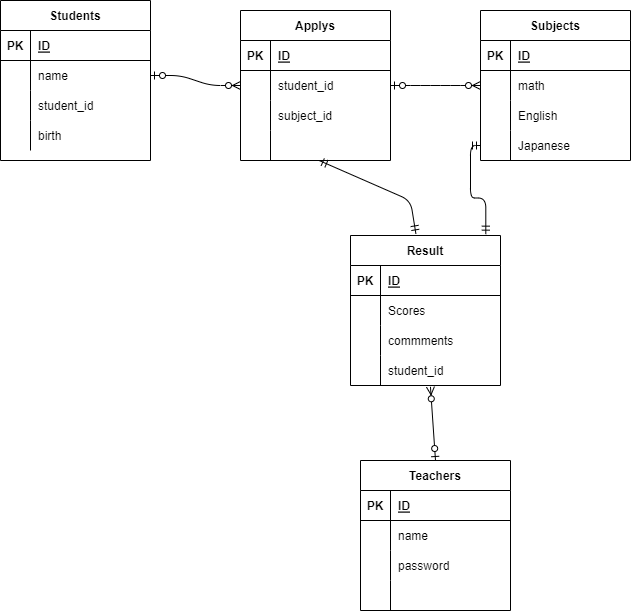

The diagram above was exported from draw.io. Its source (the exported page's mxGraphModel, read from the mxfile embedded in the PNG):
<mxGraphModel dx="804" dy="438" grid="1" gridSize="10" guides="1" tooltips="1" connect="1" arrows="1" fold="1" page="1" pageScale="1" pageWidth="827" pageHeight="1169" math="0" shadow="0">
  <root>
    <mxCell id="GvKXqRu7-BMNfc0V6LbT-0" />
    <mxCell id="GvKXqRu7-BMNfc0V6LbT-1" parent="GvKXqRu7-BMNfc0V6LbT-0" />
    <mxCell id="1" value="Students" style="shape=table;startSize=30;container=1;collapsible=1;childLayout=tableLayout;fixedRows=1;rowLines=0;fontStyle=1;align=center;resizeLast=1;" parent="GvKXqRu7-BMNfc0V6LbT-1" vertex="1">
      <mxGeometry x="40" y="70" width="150" height="160" as="geometry" />
    </mxCell>
    <mxCell id="2" value="" style="shape=partialRectangle;collapsible=0;dropTarget=0;pointerEvents=0;fillColor=none;top=0;left=0;bottom=1;right=0;points=[[0,0.5],[1,0.5]];portConstraint=eastwest;" parent="1" vertex="1">
      <mxGeometry y="30" width="150" height="30" as="geometry" />
    </mxCell>
    <mxCell id="3" value="PK" style="shape=partialRectangle;connectable=0;fillColor=none;top=0;left=0;bottom=0;right=0;fontStyle=1;overflow=hidden;" parent="2" vertex="1">
      <mxGeometry width="30" height="30" as="geometry">
        <mxRectangle width="30" height="30" as="alternateBounds" />
      </mxGeometry>
    </mxCell>
    <mxCell id="4" value="ID" style="shape=partialRectangle;connectable=0;fillColor=none;top=0;left=0;bottom=0;right=0;align=left;spacingLeft=6;fontStyle=5;overflow=hidden;" parent="2" vertex="1">
      <mxGeometry x="30" width="120" height="30" as="geometry">
        <mxRectangle width="120" height="30" as="alternateBounds" />
      </mxGeometry>
    </mxCell>
    <mxCell id="5" value="" style="shape=partialRectangle;collapsible=0;dropTarget=0;pointerEvents=0;fillColor=none;top=0;left=0;bottom=0;right=0;points=[[0,0.5],[1,0.5]];portConstraint=eastwest;" parent="1" vertex="1">
      <mxGeometry y="60" width="150" height="30" as="geometry" />
    </mxCell>
    <mxCell id="6" value="" style="shape=partialRectangle;connectable=0;fillColor=none;top=0;left=0;bottom=0;right=0;editable=1;overflow=hidden;" parent="5" vertex="1">
      <mxGeometry width="30" height="30" as="geometry">
        <mxRectangle width="30" height="30" as="alternateBounds" />
      </mxGeometry>
    </mxCell>
    <mxCell id="7" value="name" style="shape=partialRectangle;connectable=0;fillColor=none;top=0;left=0;bottom=0;right=0;align=left;spacingLeft=6;overflow=hidden;" parent="5" vertex="1">
      <mxGeometry x="30" width="120" height="30" as="geometry">
        <mxRectangle width="120" height="30" as="alternateBounds" />
      </mxGeometry>
    </mxCell>
    <mxCell id="8" value="" style="shape=partialRectangle;collapsible=0;dropTarget=0;pointerEvents=0;fillColor=none;top=0;left=0;bottom=0;right=0;points=[[0,0.5],[1,0.5]];portConstraint=eastwest;" parent="1" vertex="1">
      <mxGeometry y="90" width="150" height="30" as="geometry" />
    </mxCell>
    <mxCell id="9" value="" style="shape=partialRectangle;connectable=0;fillColor=none;top=0;left=0;bottom=0;right=0;editable=1;overflow=hidden;" parent="8" vertex="1">
      <mxGeometry width="30" height="30" as="geometry">
        <mxRectangle width="30" height="30" as="alternateBounds" />
      </mxGeometry>
    </mxCell>
    <mxCell id="10" value="student_id" style="shape=partialRectangle;connectable=0;fillColor=none;top=0;left=0;bottom=0;right=0;align=left;spacingLeft=6;overflow=hidden;" parent="8" vertex="1">
      <mxGeometry x="30" width="120" height="30" as="geometry">
        <mxRectangle width="120" height="30" as="alternateBounds" />
      </mxGeometry>
    </mxCell>
    <mxCell id="11" value="" style="shape=partialRectangle;collapsible=0;dropTarget=0;pointerEvents=0;fillColor=none;top=0;left=0;bottom=0;right=0;points=[[0,0.5],[1,0.5]];portConstraint=eastwest;" parent="1" vertex="1">
      <mxGeometry y="120" width="150" height="30" as="geometry" />
    </mxCell>
    <mxCell id="12" value="" style="shape=partialRectangle;connectable=0;fillColor=none;top=0;left=0;bottom=0;right=0;editable=1;overflow=hidden;" parent="11" vertex="1">
      <mxGeometry width="30" height="30" as="geometry">
        <mxRectangle width="30" height="30" as="alternateBounds" />
      </mxGeometry>
    </mxCell>
    <mxCell id="13" value="birth" style="shape=partialRectangle;connectable=0;fillColor=none;top=0;left=0;bottom=0;right=0;align=left;spacingLeft=6;overflow=hidden;" parent="11" vertex="1">
      <mxGeometry x="30" width="120" height="30" as="geometry">
        <mxRectangle width="120" height="30" as="alternateBounds" />
      </mxGeometry>
    </mxCell>
    <mxCell id="94" value="Applys" style="shape=table;startSize=30;container=1;collapsible=1;childLayout=tableLayout;fixedRows=1;rowLines=0;fontStyle=1;align=center;resizeLast=1;" parent="GvKXqRu7-BMNfc0V6LbT-1" vertex="1">
      <mxGeometry x="280" y="80" width="150" height="150" as="geometry" />
    </mxCell>
    <mxCell id="95" value="" style="shape=partialRectangle;collapsible=0;dropTarget=0;pointerEvents=0;fillColor=none;top=0;left=0;bottom=1;right=0;points=[[0,0.5],[1,0.5]];portConstraint=eastwest;" parent="94" vertex="1">
      <mxGeometry y="30" width="150" height="30" as="geometry" />
    </mxCell>
    <mxCell id="96" value="PK" style="shape=partialRectangle;connectable=0;fillColor=none;top=0;left=0;bottom=0;right=0;fontStyle=1;overflow=hidden;" parent="95" vertex="1">
      <mxGeometry width="30" height="30" as="geometry">
        <mxRectangle width="30" height="30" as="alternateBounds" />
      </mxGeometry>
    </mxCell>
    <mxCell id="97" value="ID" style="shape=partialRectangle;connectable=0;fillColor=none;top=0;left=0;bottom=0;right=0;align=left;spacingLeft=6;fontStyle=5;overflow=hidden;" parent="95" vertex="1">
      <mxGeometry x="30" width="120" height="30" as="geometry">
        <mxRectangle width="120" height="30" as="alternateBounds" />
      </mxGeometry>
    </mxCell>
    <mxCell id="98" value="" style="shape=partialRectangle;collapsible=0;dropTarget=0;pointerEvents=0;fillColor=none;top=0;left=0;bottom=0;right=0;points=[[0,0.5],[1,0.5]];portConstraint=eastwest;" parent="94" vertex="1">
      <mxGeometry y="60" width="150" height="30" as="geometry" />
    </mxCell>
    <mxCell id="99" value="" style="shape=partialRectangle;connectable=0;fillColor=none;top=0;left=0;bottom=0;right=0;editable=1;overflow=hidden;" parent="98" vertex="1">
      <mxGeometry width="30" height="30" as="geometry">
        <mxRectangle width="30" height="30" as="alternateBounds" />
      </mxGeometry>
    </mxCell>
    <mxCell id="100" value="student_id" style="shape=partialRectangle;connectable=0;fillColor=none;top=0;left=0;bottom=0;right=0;align=left;spacingLeft=6;overflow=hidden;" parent="98" vertex="1">
      <mxGeometry x="30" width="120" height="30" as="geometry">
        <mxRectangle width="120" height="30" as="alternateBounds" />
      </mxGeometry>
    </mxCell>
    <mxCell id="101" value="" style="shape=partialRectangle;collapsible=0;dropTarget=0;pointerEvents=0;fillColor=none;top=0;left=0;bottom=0;right=0;points=[[0,0.5],[1,0.5]];portConstraint=eastwest;" parent="94" vertex="1">
      <mxGeometry y="90" width="150" height="30" as="geometry" />
    </mxCell>
    <mxCell id="102" value="" style="shape=partialRectangle;connectable=0;fillColor=none;top=0;left=0;bottom=0;right=0;editable=1;overflow=hidden;" parent="101" vertex="1">
      <mxGeometry width="30" height="30" as="geometry">
        <mxRectangle width="30" height="30" as="alternateBounds" />
      </mxGeometry>
    </mxCell>
    <mxCell id="103" value="subject_id" style="shape=partialRectangle;connectable=0;fillColor=none;top=0;left=0;bottom=0;right=0;align=left;spacingLeft=6;overflow=hidden;" parent="101" vertex="1">
      <mxGeometry x="30" width="120" height="30" as="geometry">
        <mxRectangle width="120" height="30" as="alternateBounds" />
      </mxGeometry>
    </mxCell>
    <mxCell id="104" value="" style="shape=partialRectangle;collapsible=0;dropTarget=0;pointerEvents=0;fillColor=none;top=0;left=0;bottom=0;right=0;points=[[0,0.5],[1,0.5]];portConstraint=eastwest;" parent="94" vertex="1">
      <mxGeometry y="120" width="150" height="30" as="geometry" />
    </mxCell>
    <mxCell id="105" value="" style="shape=partialRectangle;connectable=0;fillColor=none;top=0;left=0;bottom=0;right=0;editable=1;overflow=hidden;" parent="104" vertex="1">
      <mxGeometry width="30" height="30" as="geometry">
        <mxRectangle width="30" height="30" as="alternateBounds" />
      </mxGeometry>
    </mxCell>
    <mxCell id="106" value="" style="shape=partialRectangle;connectable=0;fillColor=none;top=0;left=0;bottom=0;right=0;align=left;spacingLeft=6;overflow=hidden;" parent="104" vertex="1">
      <mxGeometry x="30" width="120" height="30" as="geometry">
        <mxRectangle width="120" height="30" as="alternateBounds" />
      </mxGeometry>
    </mxCell>
    <mxCell id="107" value="Subjects" style="shape=table;startSize=30;container=1;collapsible=1;childLayout=tableLayout;fixedRows=1;rowLines=0;fontStyle=1;align=center;resizeLast=1;" parent="GvKXqRu7-BMNfc0V6LbT-1" vertex="1">
      <mxGeometry x="520" y="80" width="150" height="150" as="geometry" />
    </mxCell>
    <mxCell id="108" value="" style="shape=partialRectangle;collapsible=0;dropTarget=0;pointerEvents=0;fillColor=none;top=0;left=0;bottom=1;right=0;points=[[0,0.5],[1,0.5]];portConstraint=eastwest;" parent="107" vertex="1">
      <mxGeometry y="30" width="150" height="30" as="geometry" />
    </mxCell>
    <mxCell id="109" value="PK" style="shape=partialRectangle;connectable=0;fillColor=none;top=0;left=0;bottom=0;right=0;fontStyle=1;overflow=hidden;" parent="108" vertex="1">
      <mxGeometry width="30" height="30" as="geometry">
        <mxRectangle width="30" height="30" as="alternateBounds" />
      </mxGeometry>
    </mxCell>
    <mxCell id="110" value="ID" style="shape=partialRectangle;connectable=0;fillColor=none;top=0;left=0;bottom=0;right=0;align=left;spacingLeft=6;fontStyle=5;overflow=hidden;" parent="108" vertex="1">
      <mxGeometry x="30" width="120" height="30" as="geometry">
        <mxRectangle width="120" height="30" as="alternateBounds" />
      </mxGeometry>
    </mxCell>
    <mxCell id="111" value="" style="shape=partialRectangle;collapsible=0;dropTarget=0;pointerEvents=0;fillColor=none;top=0;left=0;bottom=0;right=0;points=[[0,0.5],[1,0.5]];portConstraint=eastwest;" parent="107" vertex="1">
      <mxGeometry y="60" width="150" height="30" as="geometry" />
    </mxCell>
    <mxCell id="112" value="" style="shape=partialRectangle;connectable=0;fillColor=none;top=0;left=0;bottom=0;right=0;editable=1;overflow=hidden;" parent="111" vertex="1">
      <mxGeometry width="30" height="30" as="geometry">
        <mxRectangle width="30" height="30" as="alternateBounds" />
      </mxGeometry>
    </mxCell>
    <mxCell id="113" value="math" style="shape=partialRectangle;connectable=0;fillColor=none;top=0;left=0;bottom=0;right=0;align=left;spacingLeft=6;overflow=hidden;" parent="111" vertex="1">
      <mxGeometry x="30" width="120" height="30" as="geometry">
        <mxRectangle width="120" height="30" as="alternateBounds" />
      </mxGeometry>
    </mxCell>
    <mxCell id="114" value="" style="shape=partialRectangle;collapsible=0;dropTarget=0;pointerEvents=0;fillColor=none;top=0;left=0;bottom=0;right=0;points=[[0,0.5],[1,0.5]];portConstraint=eastwest;" parent="107" vertex="1">
      <mxGeometry y="90" width="150" height="30" as="geometry" />
    </mxCell>
    <mxCell id="115" value="" style="shape=partialRectangle;connectable=0;fillColor=none;top=0;left=0;bottom=0;right=0;editable=1;overflow=hidden;" parent="114" vertex="1">
      <mxGeometry width="30" height="30" as="geometry">
        <mxRectangle width="30" height="30" as="alternateBounds" />
      </mxGeometry>
    </mxCell>
    <mxCell id="116" value="English" style="shape=partialRectangle;connectable=0;fillColor=none;top=0;left=0;bottom=0;right=0;align=left;spacingLeft=6;overflow=hidden;" parent="114" vertex="1">
      <mxGeometry x="30" width="120" height="30" as="geometry">
        <mxRectangle width="120" height="30" as="alternateBounds" />
      </mxGeometry>
    </mxCell>
    <mxCell id="117" value="" style="shape=partialRectangle;collapsible=0;dropTarget=0;pointerEvents=0;fillColor=none;top=0;left=0;bottom=0;right=0;points=[[0,0.5],[1,0.5]];portConstraint=eastwest;" parent="107" vertex="1">
      <mxGeometry y="120" width="150" height="30" as="geometry" />
    </mxCell>
    <mxCell id="118" value="" style="shape=partialRectangle;connectable=0;fillColor=none;top=0;left=0;bottom=0;right=0;editable=1;overflow=hidden;" parent="117" vertex="1">
      <mxGeometry width="30" height="30" as="geometry">
        <mxRectangle width="30" height="30" as="alternateBounds" />
      </mxGeometry>
    </mxCell>
    <mxCell id="119" value="Japanese" style="shape=partialRectangle;connectable=0;fillColor=none;top=0;left=0;bottom=0;right=0;align=left;spacingLeft=6;overflow=hidden;" parent="117" vertex="1">
      <mxGeometry x="30" width="120" height="30" as="geometry">
        <mxRectangle width="120" height="30" as="alternateBounds" />
      </mxGeometry>
    </mxCell>
    <mxCell id="120" value="Teachers" style="shape=table;startSize=30;container=1;collapsible=1;childLayout=tableLayout;fixedRows=1;rowLines=0;fontStyle=1;align=center;resizeLast=1;" parent="GvKXqRu7-BMNfc0V6LbT-1" vertex="1">
      <mxGeometry x="400" y="530" width="150" height="150" as="geometry" />
    </mxCell>
    <mxCell id="121" value="" style="shape=partialRectangle;collapsible=0;dropTarget=0;pointerEvents=0;fillColor=none;top=0;left=0;bottom=1;right=0;points=[[0,0.5],[1,0.5]];portConstraint=eastwest;" parent="120" vertex="1">
      <mxGeometry y="30" width="150" height="30" as="geometry" />
    </mxCell>
    <mxCell id="122" value="PK" style="shape=partialRectangle;connectable=0;fillColor=none;top=0;left=0;bottom=0;right=0;fontStyle=1;overflow=hidden;" parent="121" vertex="1">
      <mxGeometry width="30" height="30" as="geometry">
        <mxRectangle width="30" height="30" as="alternateBounds" />
      </mxGeometry>
    </mxCell>
    <mxCell id="123" value="ID" style="shape=partialRectangle;connectable=0;fillColor=none;top=0;left=0;bottom=0;right=0;align=left;spacingLeft=6;fontStyle=5;overflow=hidden;" parent="121" vertex="1">
      <mxGeometry x="30" width="120" height="30" as="geometry">
        <mxRectangle width="120" height="30" as="alternateBounds" />
      </mxGeometry>
    </mxCell>
    <mxCell id="124" value="" style="shape=partialRectangle;collapsible=0;dropTarget=0;pointerEvents=0;fillColor=none;top=0;left=0;bottom=0;right=0;points=[[0,0.5],[1,0.5]];portConstraint=eastwest;" parent="120" vertex="1">
      <mxGeometry y="60" width="150" height="30" as="geometry" />
    </mxCell>
    <mxCell id="125" value="" style="shape=partialRectangle;connectable=0;fillColor=none;top=0;left=0;bottom=0;right=0;editable=1;overflow=hidden;" parent="124" vertex="1">
      <mxGeometry width="30" height="30" as="geometry">
        <mxRectangle width="30" height="30" as="alternateBounds" />
      </mxGeometry>
    </mxCell>
    <mxCell id="126" value="name" style="shape=partialRectangle;connectable=0;fillColor=none;top=0;left=0;bottom=0;right=0;align=left;spacingLeft=6;overflow=hidden;" parent="124" vertex="1">
      <mxGeometry x="30" width="120" height="30" as="geometry">
        <mxRectangle width="120" height="30" as="alternateBounds" />
      </mxGeometry>
    </mxCell>
    <mxCell id="127" value="" style="shape=partialRectangle;collapsible=0;dropTarget=0;pointerEvents=0;fillColor=none;top=0;left=0;bottom=0;right=0;points=[[0,0.5],[1,0.5]];portConstraint=eastwest;" parent="120" vertex="1">
      <mxGeometry y="90" width="150" height="30" as="geometry" />
    </mxCell>
    <mxCell id="128" value="" style="shape=partialRectangle;connectable=0;fillColor=none;top=0;left=0;bottom=0;right=0;editable=1;overflow=hidden;" parent="127" vertex="1">
      <mxGeometry width="30" height="30" as="geometry">
        <mxRectangle width="30" height="30" as="alternateBounds" />
      </mxGeometry>
    </mxCell>
    <mxCell id="129" value="password" style="shape=partialRectangle;connectable=0;fillColor=none;top=0;left=0;bottom=0;right=0;align=left;spacingLeft=6;overflow=hidden;" parent="127" vertex="1">
      <mxGeometry x="30" width="120" height="30" as="geometry">
        <mxRectangle width="120" height="30" as="alternateBounds" />
      </mxGeometry>
    </mxCell>
    <mxCell id="130" value="" style="shape=partialRectangle;collapsible=0;dropTarget=0;pointerEvents=0;fillColor=none;top=0;left=0;bottom=0;right=0;points=[[0,0.5],[1,0.5]];portConstraint=eastwest;" parent="120" vertex="1">
      <mxGeometry y="120" width="150" height="30" as="geometry" />
    </mxCell>
    <mxCell id="131" value="" style="shape=partialRectangle;connectable=0;fillColor=none;top=0;left=0;bottom=0;right=0;editable=1;overflow=hidden;" parent="130" vertex="1">
      <mxGeometry width="30" height="30" as="geometry">
        <mxRectangle width="30" height="30" as="alternateBounds" />
      </mxGeometry>
    </mxCell>
    <mxCell id="132" value="" style="shape=partialRectangle;connectable=0;fillColor=none;top=0;left=0;bottom=0;right=0;align=left;spacingLeft=6;overflow=hidden;" parent="130" vertex="1">
      <mxGeometry x="30" width="120" height="30" as="geometry">
        <mxRectangle width="120" height="30" as="alternateBounds" />
      </mxGeometry>
    </mxCell>
    <mxCell id="163" value="Result" style="shape=table;startSize=30;container=1;collapsible=1;childLayout=tableLayout;fixedRows=1;rowLines=0;fontStyle=1;align=center;resizeLast=1;" parent="GvKXqRu7-BMNfc0V6LbT-1" vertex="1">
      <mxGeometry x="390" y="305" width="150" height="150" as="geometry" />
    </mxCell>
    <mxCell id="164" value="" style="shape=partialRectangle;collapsible=0;dropTarget=0;pointerEvents=0;fillColor=none;top=0;left=0;bottom=1;right=0;points=[[0,0.5],[1,0.5]];portConstraint=eastwest;" parent="163" vertex="1">
      <mxGeometry y="30" width="150" height="30" as="geometry" />
    </mxCell>
    <mxCell id="165" value="PK" style="shape=partialRectangle;connectable=0;fillColor=none;top=0;left=0;bottom=0;right=0;fontStyle=1;overflow=hidden;" parent="164" vertex="1">
      <mxGeometry width="30" height="30" as="geometry">
        <mxRectangle width="30" height="30" as="alternateBounds" />
      </mxGeometry>
    </mxCell>
    <mxCell id="166" value="ID" style="shape=partialRectangle;connectable=0;fillColor=none;top=0;left=0;bottom=0;right=0;align=left;spacingLeft=6;fontStyle=5;overflow=hidden;" parent="164" vertex="1">
      <mxGeometry x="30" width="120" height="30" as="geometry">
        <mxRectangle width="120" height="30" as="alternateBounds" />
      </mxGeometry>
    </mxCell>
    <mxCell id="167" value="" style="shape=partialRectangle;collapsible=0;dropTarget=0;pointerEvents=0;fillColor=none;top=0;left=0;bottom=0;right=0;points=[[0,0.5],[1,0.5]];portConstraint=eastwest;" parent="163" vertex="1">
      <mxGeometry y="60" width="150" height="30" as="geometry" />
    </mxCell>
    <mxCell id="168" value="" style="shape=partialRectangle;connectable=0;fillColor=none;top=0;left=0;bottom=0;right=0;editable=1;overflow=hidden;" parent="167" vertex="1">
      <mxGeometry width="30" height="30" as="geometry">
        <mxRectangle width="30" height="30" as="alternateBounds" />
      </mxGeometry>
    </mxCell>
    <mxCell id="169" value="Scores" style="shape=partialRectangle;connectable=0;fillColor=none;top=0;left=0;bottom=0;right=0;align=left;spacingLeft=6;overflow=hidden;" parent="167" vertex="1">
      <mxGeometry x="30" width="120" height="30" as="geometry">
        <mxRectangle width="120" height="30" as="alternateBounds" />
      </mxGeometry>
    </mxCell>
    <mxCell id="170" value="" style="shape=partialRectangle;collapsible=0;dropTarget=0;pointerEvents=0;fillColor=none;top=0;left=0;bottom=0;right=0;points=[[0,0.5],[1,0.5]];portConstraint=eastwest;" parent="163" vertex="1">
      <mxGeometry y="90" width="150" height="30" as="geometry" />
    </mxCell>
    <mxCell id="171" value="" style="shape=partialRectangle;connectable=0;fillColor=none;top=0;left=0;bottom=0;right=0;editable=1;overflow=hidden;" parent="170" vertex="1">
      <mxGeometry width="30" height="30" as="geometry">
        <mxRectangle width="30" height="30" as="alternateBounds" />
      </mxGeometry>
    </mxCell>
    <mxCell id="172" value="commments" style="shape=partialRectangle;connectable=0;fillColor=none;top=0;left=0;bottom=0;right=0;align=left;spacingLeft=6;overflow=hidden;" parent="170" vertex="1">
      <mxGeometry x="30" width="120" height="30" as="geometry">
        <mxRectangle width="120" height="30" as="alternateBounds" />
      </mxGeometry>
    </mxCell>
    <mxCell id="173" value="" style="shape=partialRectangle;collapsible=0;dropTarget=0;pointerEvents=0;fillColor=none;top=0;left=0;bottom=0;right=0;points=[[0,0.5],[1,0.5]];portConstraint=eastwest;" parent="163" vertex="1">
      <mxGeometry y="120" width="150" height="30" as="geometry" />
    </mxCell>
    <mxCell id="174" value="" style="shape=partialRectangle;connectable=0;fillColor=none;top=0;left=0;bottom=0;right=0;editable=1;overflow=hidden;" parent="173" vertex="1">
      <mxGeometry width="30" height="30" as="geometry">
        <mxRectangle width="30" height="30" as="alternateBounds" />
      </mxGeometry>
    </mxCell>
    <mxCell id="175" value="student_id" style="shape=partialRectangle;connectable=0;fillColor=none;top=0;left=0;bottom=0;right=0;align=left;spacingLeft=6;overflow=hidden;" parent="173" vertex="1">
      <mxGeometry x="30" width="120" height="30" as="geometry">
        <mxRectangle width="120" height="30" as="alternateBounds" />
      </mxGeometry>
    </mxCell>
    <mxCell id="176" value="" style="edgeStyle=entityRelationEdgeStyle;fontSize=12;html=1;endArrow=ERzeroToMany;startArrow=ERzeroToOne;entryX=0;entryY=0.5;entryDx=0;entryDy=0;exitX=1;exitY=0.5;exitDx=0;exitDy=0;" parent="GvKXqRu7-BMNfc0V6LbT-1" source="5" target="98" edge="1">
      <mxGeometry width="100" height="100" relative="1" as="geometry">
        <mxPoint x="180" y="180" as="sourcePoint" />
        <mxPoint x="280" y="80" as="targetPoint" />
      </mxGeometry>
    </mxCell>
    <mxCell id="177" value="" style="edgeStyle=entityRelationEdgeStyle;fontSize=12;html=1;endArrow=ERzeroToMany;startArrow=ERzeroToOne;entryX=0;entryY=0.5;entryDx=0;entryDy=0;exitX=1;exitY=0.5;exitDx=0;exitDy=0;" parent="GvKXqRu7-BMNfc0V6LbT-1" source="98" target="111" edge="1">
      <mxGeometry width="100" height="100" relative="1" as="geometry">
        <mxPoint x="450" y="154.23" as="sourcePoint" />
        <mxPoint x="540" y="154.45999999999998" as="targetPoint" />
      </mxGeometry>
    </mxCell>
    <mxCell id="178" value="" style="edgeStyle=orthogonalEdgeStyle;fontSize=12;html=1;endArrow=ERmandOne;startArrow=ERmandOne;entryX=0;entryY=0.5;entryDx=0;entryDy=0;exitX=0.902;exitY=-0.009;exitDx=0;exitDy=0;exitPerimeter=0;" parent="GvKXqRu7-BMNfc0V6LbT-1" source="163" target="117" edge="1">
      <mxGeometry width="100" height="100" relative="1" as="geometry">
        <mxPoint x="460" y="260" as="sourcePoint" />
        <mxPoint x="500" y="210" as="targetPoint" />
      </mxGeometry>
    </mxCell>
    <mxCell id="187" value="" style="fontSize=12;html=1;endArrow=ERzeroToMany;startArrow=ERzeroToOne;exitX=0.5;exitY=0;exitDx=0;exitDy=0;entryX=0.533;entryY=1.044;entryDx=0;entryDy=0;entryPerimeter=0;" parent="GvKXqRu7-BMNfc0V6LbT-1" source="120" target="173" edge="1">
      <mxGeometry width="100" height="100" relative="1" as="geometry">
        <mxPoint x="530" y="470" as="sourcePoint" />
        <mxPoint x="402.29999999999995" y="466.51" as="targetPoint" />
      </mxGeometry>
    </mxCell>
    <mxCell id="208" value="" style="fontSize=12;html=1;endArrow=ERmandOne;startArrow=ERmandOne;entryX=0.524;entryY=1;entryDx=0;entryDy=0;exitX=0.436;exitY=-0.011;exitDx=0;exitDy=0;entryPerimeter=0;exitPerimeter=0;" parent="GvKXqRu7-BMNfc0V6LbT-1" source="163" target="104" edge="1">
      <mxGeometry width="100" height="100" relative="1" as="geometry">
        <mxPoint x="178.60000000000002" y="306.62" as="sourcePoint" />
        <mxPoint x="225" y="215" as="targetPoint" />
        <Array as="points">
          <mxPoint x="450" y="270" />
        </Array>
      </mxGeometry>
    </mxCell>
  </root>
</mxGraphModel>